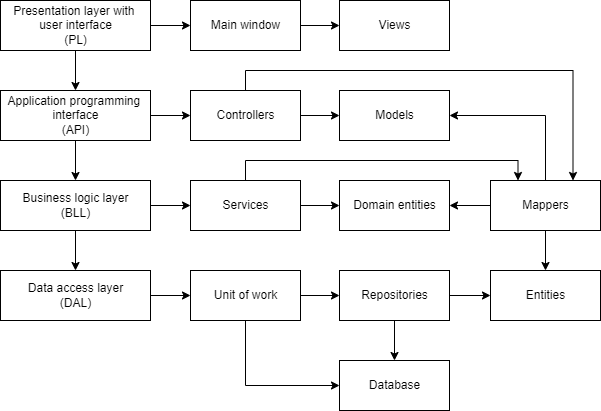

The diagram above was exported from draw.io. Its source (the exported page's mxGraphModel, read from the mxfile embedded in the PNG):
<mxGraphModel dx="1038" dy="521" grid="1" gridSize="10" guides="1" tooltips="1" connect="1" arrows="1" fold="1" page="1" pageScale="1" pageWidth="827" pageHeight="1169" math="0" shadow="0">
  <root>
    <mxCell id="WIyWlLk6GJQsqaUBKTNV-0" />
    <mxCell id="WIyWlLk6GJQsqaUBKTNV-1" parent="WIyWlLk6GJQsqaUBKTNV-0" />
    <mxCell id="YQHadcrbaunJtLz8U7np-11" value="" style="edgeStyle=orthogonalEdgeStyle;rounded=0;orthogonalLoop=1;jettySize=auto;html=1;" edge="1" parent="WIyWlLk6GJQsqaUBKTNV-1" source="YQHadcrbaunJtLz8U7np-1" target="YQHadcrbaunJtLz8U7np-3">
      <mxGeometry relative="1" as="geometry" />
    </mxCell>
    <mxCell id="YQHadcrbaunJtLz8U7np-22" style="edgeStyle=orthogonalEdgeStyle;rounded=0;orthogonalLoop=1;jettySize=auto;html=1;exitX=1;exitY=0.5;exitDx=0;exitDy=0;entryX=0;entryY=0.5;entryDx=0;entryDy=0;" edge="1" parent="WIyWlLk6GJQsqaUBKTNV-1" source="YQHadcrbaunJtLz8U7np-1" target="YQHadcrbaunJtLz8U7np-15">
      <mxGeometry relative="1" as="geometry" />
    </mxCell>
    <mxCell id="YQHadcrbaunJtLz8U7np-1" value="Business logic layer&lt;br&gt;(BLL)" style="html=1;" vertex="1" parent="WIyWlLk6GJQsqaUBKTNV-1">
      <mxGeometry x="20" y="250" width="150" height="50" as="geometry" />
    </mxCell>
    <mxCell id="YQHadcrbaunJtLz8U7np-2" value="Domain entities" style="html=1;" vertex="1" parent="WIyWlLk6GJQsqaUBKTNV-1">
      <mxGeometry x="359" y="250" width="110" height="50" as="geometry" />
    </mxCell>
    <mxCell id="YQHadcrbaunJtLz8U7np-18" style="edgeStyle=orthogonalEdgeStyle;rounded=0;orthogonalLoop=1;jettySize=auto;html=1;exitX=1;exitY=0.5;exitDx=0;exitDy=0;entryX=0;entryY=0.5;entryDx=0;entryDy=0;" edge="1" parent="WIyWlLk6GJQsqaUBKTNV-1" source="YQHadcrbaunJtLz8U7np-3" target="YQHadcrbaunJtLz8U7np-17">
      <mxGeometry relative="1" as="geometry" />
    </mxCell>
    <mxCell id="YQHadcrbaunJtLz8U7np-3" value="Data access layer&lt;br&gt;(DAL)" style="html=1;" vertex="1" parent="WIyWlLk6GJQsqaUBKTNV-1">
      <mxGeometry x="20" y="340" width="150" height="50" as="geometry" />
    </mxCell>
    <mxCell id="YQHadcrbaunJtLz8U7np-10" style="edgeStyle=orthogonalEdgeStyle;rounded=0;orthogonalLoop=1;jettySize=auto;html=1;exitX=0.5;exitY=1;exitDx=0;exitDy=0;entryX=0.5;entryY=0;entryDx=0;entryDy=0;" edge="1" parent="WIyWlLk6GJQsqaUBKTNV-1" source="YQHadcrbaunJtLz8U7np-4" target="YQHadcrbaunJtLz8U7np-1">
      <mxGeometry relative="1" as="geometry" />
    </mxCell>
    <mxCell id="YQHadcrbaunJtLz8U7np-24" style="edgeStyle=orthogonalEdgeStyle;rounded=0;orthogonalLoop=1;jettySize=auto;html=1;exitX=1;exitY=0.5;exitDx=0;exitDy=0;" edge="1" parent="WIyWlLk6GJQsqaUBKTNV-1" source="YQHadcrbaunJtLz8U7np-4" target="YQHadcrbaunJtLz8U7np-14">
      <mxGeometry relative="1" as="geometry" />
    </mxCell>
    <mxCell id="YQHadcrbaunJtLz8U7np-4" value="Application programming &lt;br&gt;interface&lt;br&gt;(API)" style="html=1;" vertex="1" parent="WIyWlLk6GJQsqaUBKTNV-1">
      <mxGeometry x="20" y="160" width="150" height="50" as="geometry" />
    </mxCell>
    <mxCell id="YQHadcrbaunJtLz8U7np-9" style="edgeStyle=orthogonalEdgeStyle;rounded=0;orthogonalLoop=1;jettySize=auto;html=1;exitX=0.5;exitY=1;exitDx=0;exitDy=0;" edge="1" parent="WIyWlLk6GJQsqaUBKTNV-1" source="YQHadcrbaunJtLz8U7np-5" target="YQHadcrbaunJtLz8U7np-4">
      <mxGeometry relative="1" as="geometry" />
    </mxCell>
    <mxCell id="YQHadcrbaunJtLz8U7np-35" style="edgeStyle=orthogonalEdgeStyle;rounded=0;orthogonalLoop=1;jettySize=auto;html=1;exitX=1;exitY=0.5;exitDx=0;exitDy=0;entryX=0;entryY=0.5;entryDx=0;entryDy=0;startArrow=none;startFill=0;" edge="1" parent="WIyWlLk6GJQsqaUBKTNV-1" source="YQHadcrbaunJtLz8U7np-5" target="YQHadcrbaunJtLz8U7np-33">
      <mxGeometry relative="1" as="geometry" />
    </mxCell>
    <mxCell id="YQHadcrbaunJtLz8U7np-5" value="Presentation layer with&amp;nbsp;&lt;br&gt;user interface&lt;br&gt;(PL)" style="html=1;" vertex="1" parent="WIyWlLk6GJQsqaUBKTNV-1">
      <mxGeometry x="20" y="70" width="150" height="50" as="geometry" />
    </mxCell>
    <mxCell id="YQHadcrbaunJtLz8U7np-6" value="Entities" style="html=1;" vertex="1" parent="WIyWlLk6GJQsqaUBKTNV-1">
      <mxGeometry x="510" y="340" width="110" height="50" as="geometry" />
    </mxCell>
    <mxCell id="YQHadcrbaunJtLz8U7np-32" style="edgeStyle=orthogonalEdgeStyle;rounded=0;orthogonalLoop=1;jettySize=auto;html=1;exitX=0.5;exitY=0;exitDx=0;exitDy=0;entryX=0.75;entryY=0;entryDx=0;entryDy=0;startArrow=none;startFill=0;" edge="1" parent="WIyWlLk6GJQsqaUBKTNV-1" source="YQHadcrbaunJtLz8U7np-14" target="YQHadcrbaunJtLz8U7np-26">
      <mxGeometry relative="1" as="geometry" />
    </mxCell>
    <mxCell id="YQHadcrbaunJtLz8U7np-7" value="Models" style="html=1;" vertex="1" parent="WIyWlLk6GJQsqaUBKTNV-1">
      <mxGeometry x="359" y="160" width="110" height="50" as="geometry" />
    </mxCell>
    <mxCell id="YQHadcrbaunJtLz8U7np-8" value="Database" style="html=1;" vertex="1" parent="WIyWlLk6GJQsqaUBKTNV-1">
      <mxGeometry x="359" y="430" width="110" height="50" as="geometry" />
    </mxCell>
    <mxCell id="YQHadcrbaunJtLz8U7np-25" style="edgeStyle=orthogonalEdgeStyle;rounded=0;orthogonalLoop=1;jettySize=auto;html=1;exitX=1;exitY=0.5;exitDx=0;exitDy=0;entryX=0;entryY=0.5;entryDx=0;entryDy=0;" edge="1" parent="WIyWlLk6GJQsqaUBKTNV-1" source="YQHadcrbaunJtLz8U7np-14" target="YQHadcrbaunJtLz8U7np-7">
      <mxGeometry relative="1" as="geometry" />
    </mxCell>
    <mxCell id="YQHadcrbaunJtLz8U7np-14" value="Controllers" style="html=1;" vertex="1" parent="WIyWlLk6GJQsqaUBKTNV-1">
      <mxGeometry x="210" y="160" width="110" height="50" as="geometry" />
    </mxCell>
    <mxCell id="YQHadcrbaunJtLz8U7np-23" style="edgeStyle=orthogonalEdgeStyle;rounded=0;orthogonalLoop=1;jettySize=auto;html=1;exitX=1;exitY=0.5;exitDx=0;exitDy=0;entryX=0;entryY=0.5;entryDx=0;entryDy=0;" edge="1" parent="WIyWlLk6GJQsqaUBKTNV-1" source="YQHadcrbaunJtLz8U7np-15" target="YQHadcrbaunJtLz8U7np-2">
      <mxGeometry relative="1" as="geometry" />
    </mxCell>
    <mxCell id="YQHadcrbaunJtLz8U7np-30" style="edgeStyle=orthogonalEdgeStyle;rounded=0;orthogonalLoop=1;jettySize=auto;html=1;exitX=0.5;exitY=0;exitDx=0;exitDy=0;entryX=0.25;entryY=0;entryDx=0;entryDy=0;startArrow=none;startFill=0;" edge="1" parent="WIyWlLk6GJQsqaUBKTNV-1" source="YQHadcrbaunJtLz8U7np-15" target="YQHadcrbaunJtLz8U7np-26">
      <mxGeometry relative="1" as="geometry" />
    </mxCell>
    <mxCell id="YQHadcrbaunJtLz8U7np-15" value="Services" style="html=1;" vertex="1" parent="WIyWlLk6GJQsqaUBKTNV-1">
      <mxGeometry x="210" y="250" width="110" height="50" as="geometry" />
    </mxCell>
    <mxCell id="YQHadcrbaunJtLz8U7np-20" style="edgeStyle=orthogonalEdgeStyle;rounded=0;orthogonalLoop=1;jettySize=auto;html=1;exitX=1;exitY=0.5;exitDx=0;exitDy=0;" edge="1" parent="WIyWlLk6GJQsqaUBKTNV-1" source="YQHadcrbaunJtLz8U7np-16" target="YQHadcrbaunJtLz8U7np-6">
      <mxGeometry relative="1" as="geometry" />
    </mxCell>
    <mxCell id="YQHadcrbaunJtLz8U7np-21" style="edgeStyle=orthogonalEdgeStyle;rounded=0;orthogonalLoop=1;jettySize=auto;html=1;exitX=0.5;exitY=1;exitDx=0;exitDy=0;entryX=0.5;entryY=0;entryDx=0;entryDy=0;" edge="1" parent="WIyWlLk6GJQsqaUBKTNV-1" source="YQHadcrbaunJtLz8U7np-16" target="YQHadcrbaunJtLz8U7np-8">
      <mxGeometry relative="1" as="geometry" />
    </mxCell>
    <mxCell id="YQHadcrbaunJtLz8U7np-16" value="Repositories" style="html=1;" vertex="1" parent="WIyWlLk6GJQsqaUBKTNV-1">
      <mxGeometry x="359" y="340" width="110" height="50" as="geometry" />
    </mxCell>
    <mxCell id="YQHadcrbaunJtLz8U7np-19" style="edgeStyle=orthogonalEdgeStyle;rounded=0;orthogonalLoop=1;jettySize=auto;html=1;exitX=1;exitY=0.5;exitDx=0;exitDy=0;entryX=0;entryY=0.5;entryDx=0;entryDy=0;" edge="1" parent="WIyWlLk6GJQsqaUBKTNV-1" source="YQHadcrbaunJtLz8U7np-17" target="YQHadcrbaunJtLz8U7np-16">
      <mxGeometry relative="1" as="geometry" />
    </mxCell>
    <mxCell id="YQHadcrbaunJtLz8U7np-37" style="edgeStyle=orthogonalEdgeStyle;rounded=0;orthogonalLoop=1;jettySize=auto;html=1;exitX=0.5;exitY=1;exitDx=0;exitDy=0;entryX=0;entryY=0.5;entryDx=0;entryDy=0;startArrow=none;startFill=0;" edge="1" parent="WIyWlLk6GJQsqaUBKTNV-1" source="YQHadcrbaunJtLz8U7np-17" target="YQHadcrbaunJtLz8U7np-8">
      <mxGeometry relative="1" as="geometry" />
    </mxCell>
    <mxCell id="YQHadcrbaunJtLz8U7np-17" value="Unit of work" style="html=1;" vertex="1" parent="WIyWlLk6GJQsqaUBKTNV-1">
      <mxGeometry x="210" y="340" width="110" height="50" as="geometry" />
    </mxCell>
    <mxCell id="YQHadcrbaunJtLz8U7np-27" style="edgeStyle=orthogonalEdgeStyle;rounded=0;orthogonalLoop=1;jettySize=auto;html=1;exitX=0.5;exitY=1;exitDx=0;exitDy=0;entryX=0.5;entryY=0;entryDx=0;entryDy=0;startArrow=none;startFill=0;" edge="1" parent="WIyWlLk6GJQsqaUBKTNV-1" source="YQHadcrbaunJtLz8U7np-26" target="YQHadcrbaunJtLz8U7np-6">
      <mxGeometry relative="1" as="geometry" />
    </mxCell>
    <mxCell id="YQHadcrbaunJtLz8U7np-28" style="edgeStyle=orthogonalEdgeStyle;rounded=0;orthogonalLoop=1;jettySize=auto;html=1;exitX=0;exitY=0.5;exitDx=0;exitDy=0;startArrow=none;startFill=0;" edge="1" parent="WIyWlLk6GJQsqaUBKTNV-1" source="YQHadcrbaunJtLz8U7np-26" target="YQHadcrbaunJtLz8U7np-2">
      <mxGeometry relative="1" as="geometry" />
    </mxCell>
    <mxCell id="YQHadcrbaunJtLz8U7np-29" style="edgeStyle=orthogonalEdgeStyle;rounded=0;orthogonalLoop=1;jettySize=auto;html=1;exitX=0.5;exitY=0;exitDx=0;exitDy=0;entryX=1;entryY=0.5;entryDx=0;entryDy=0;startArrow=none;startFill=0;" edge="1" parent="WIyWlLk6GJQsqaUBKTNV-1" source="YQHadcrbaunJtLz8U7np-26" target="YQHadcrbaunJtLz8U7np-7">
      <mxGeometry relative="1" as="geometry" />
    </mxCell>
    <mxCell id="YQHadcrbaunJtLz8U7np-26" value="Mappers" style="html=1;" vertex="1" parent="WIyWlLk6GJQsqaUBKTNV-1">
      <mxGeometry x="510" y="250" width="110" height="50" as="geometry" />
    </mxCell>
    <mxCell id="YQHadcrbaunJtLz8U7np-36" style="edgeStyle=orthogonalEdgeStyle;rounded=0;orthogonalLoop=1;jettySize=auto;html=1;exitX=1;exitY=0.5;exitDx=0;exitDy=0;startArrow=none;startFill=0;" edge="1" parent="WIyWlLk6GJQsqaUBKTNV-1" source="YQHadcrbaunJtLz8U7np-33" target="YQHadcrbaunJtLz8U7np-34">
      <mxGeometry relative="1" as="geometry" />
    </mxCell>
    <mxCell id="YQHadcrbaunJtLz8U7np-33" value="Main window" style="html=1;" vertex="1" parent="WIyWlLk6GJQsqaUBKTNV-1">
      <mxGeometry x="210" y="70" width="110" height="50" as="geometry" />
    </mxCell>
    <mxCell id="YQHadcrbaunJtLz8U7np-34" value="Views" style="html=1;" vertex="1" parent="WIyWlLk6GJQsqaUBKTNV-1">
      <mxGeometry x="359" y="70" width="110" height="50" as="geometry" />
    </mxCell>
  </root>
</mxGraphModel>